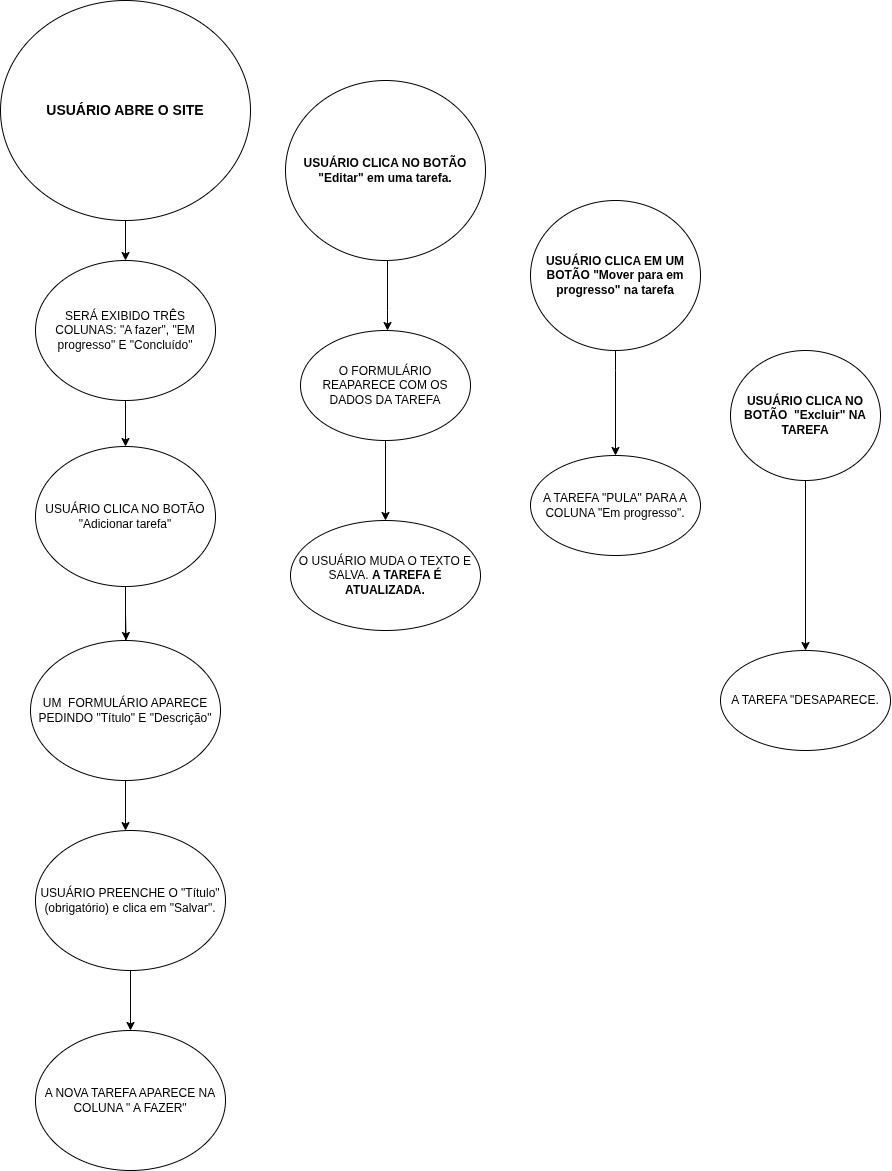

The diagram above was exported from draw.io. Its source (the exported page's mxGraphModel, read from the mxfile embedded in the PNG):
<mxGraphModel dx="1859" dy="3179" grid="1" gridSize="10" guides="1" tooltips="1" connect="1" arrows="1" fold="1" page="1" pageScale="1" pageWidth="827" pageHeight="1169" math="0" shadow="0">
  <root>
    <mxCell id="0" />
    <mxCell id="1" parent="0" />
    <mxCell id="SpyINcabqFAiB40C-5lD-21" style="edgeStyle=orthogonalEdgeStyle;rounded=0;orthogonalLoop=1;jettySize=auto;html=1;exitX=0.5;exitY=1;exitDx=0;exitDy=0;" edge="1" parent="1" target="SpyINcabqFAiB40C-5lD-5">
      <mxGeometry relative="1" as="geometry">
        <mxPoint x="155" y="-970" as="sourcePoint" />
      </mxGeometry>
    </mxCell>
    <mxCell id="SpyINcabqFAiB40C-5lD-1" value="&lt;b&gt;&lt;font style=&quot;font-size: 14px;&quot;&gt;USUÁRIO ABRE O SITE&lt;/font&gt;&lt;/b&gt;" style="ellipse;whiteSpace=wrap;html=1;" vertex="1" parent="1">
      <mxGeometry x="30" y="-1180" width="250" height="220" as="geometry" />
    </mxCell>
    <mxCell id="SpyINcabqFAiB40C-5lD-6" value="" style="edgeStyle=orthogonalEdgeStyle;rounded=0;orthogonalLoop=1;jettySize=auto;html=1;exitX=0.5;exitY=0;exitDx=0;exitDy=0;entryX=0.5;entryY=0;entryDx=0;entryDy=0;" edge="1" parent="1" source="SpyINcabqFAiB40C-5lD-7" target="SpyINcabqFAiB40C-5lD-7">
      <mxGeometry relative="1" as="geometry">
        <mxPoint x="330" y="-410" as="sourcePoint" />
      </mxGeometry>
    </mxCell>
    <mxCell id="SpyINcabqFAiB40C-5lD-20" style="edgeStyle=orthogonalEdgeStyle;rounded=0;orthogonalLoop=1;jettySize=auto;html=1;exitX=0.5;exitY=1;exitDx=0;exitDy=0;entryX=0.5;entryY=0;entryDx=0;entryDy=0;" edge="1" parent="1" source="SpyINcabqFAiB40C-5lD-5" target="SpyINcabqFAiB40C-5lD-7">
      <mxGeometry relative="1" as="geometry" />
    </mxCell>
    <mxCell id="SpyINcabqFAiB40C-5lD-5" value="SERÁ EXIBIDO TRÊS COLUNAS: &quot;A fazer&quot;, &quot;EM progresso&quot; E &quot;Concluído&quot;" style="ellipse;whiteSpace=wrap;html=1;" vertex="1" parent="1">
      <mxGeometry x="65" y="-920" width="180" height="140" as="geometry" />
    </mxCell>
    <mxCell id="SpyINcabqFAiB40C-5lD-22" style="edgeStyle=orthogonalEdgeStyle;rounded=0;orthogonalLoop=1;jettySize=auto;html=1;exitX=0.5;exitY=1;exitDx=0;exitDy=0;" edge="1" parent="1" source="SpyINcabqFAiB40C-5lD-7">
      <mxGeometry relative="1" as="geometry">
        <mxPoint x="154.52941176470586" y="-490" as="targetPoint" />
      </mxGeometry>
    </mxCell>
    <mxCell id="SpyINcabqFAiB40C-5lD-24" style="edgeStyle=orthogonalEdgeStyle;rounded=0;orthogonalLoop=1;jettySize=auto;html=1;exitX=0.5;exitY=1;exitDx=0;exitDy=0;" edge="1" parent="1" source="SpyINcabqFAiB40C-5lD-7">
      <mxGeometry relative="1" as="geometry">
        <mxPoint x="155.5714285714289" y="-540" as="targetPoint" />
      </mxGeometry>
    </mxCell>
    <mxCell id="SpyINcabqFAiB40C-5lD-7" value="USUÁRIO CLICA NO BOTÃO &quot;Adicionar tarefa&quot;" style="ellipse;whiteSpace=wrap;html=1;" vertex="1" parent="1">
      <mxGeometry x="65" y="-734" width="180" height="140" as="geometry" />
    </mxCell>
    <mxCell id="SpyINcabqFAiB40C-5lD-31" value="" style="edgeStyle=orthogonalEdgeStyle;rounded=0;orthogonalLoop=1;jettySize=auto;html=1;" edge="1" parent="1" source="SpyINcabqFAiB40C-5lD-14" target="SpyINcabqFAiB40C-5lD-26">
      <mxGeometry relative="1" as="geometry">
        <Array as="points">
          <mxPoint x="155" y="-350" />
          <mxPoint x="155" y="-350" />
        </Array>
      </mxGeometry>
    </mxCell>
    <mxCell id="SpyINcabqFAiB40C-5lD-14" value="UM&amp;nbsp; FORMULÁRIO APARECE PEDINDO &quot;Título&quot; E &quot;Descrição&quot;" style="ellipse;whiteSpace=wrap;html=1;" vertex="1" parent="1">
      <mxGeometry x="60" y="-540" width="190" height="140" as="geometry" />
    </mxCell>
    <mxCell id="SpyINcabqFAiB40C-5lD-29" value="" style="edgeStyle=orthogonalEdgeStyle;rounded=0;orthogonalLoop=1;jettySize=auto;html=1;" edge="1" parent="1" source="SpyINcabqFAiB40C-5lD-26" target="SpyINcabqFAiB40C-5lD-28">
      <mxGeometry relative="1" as="geometry" />
    </mxCell>
    <mxCell id="SpyINcabqFAiB40C-5lD-26" value="USUÁRIO PREENCHE O &quot;Título&quot; (obrigatório) e clica em &quot;Salvar&quot;." style="ellipse;whiteSpace=wrap;html=1;" vertex="1" parent="1">
      <mxGeometry x="65" y="-350" width="190" height="140" as="geometry" />
    </mxCell>
    <mxCell id="SpyINcabqFAiB40C-5lD-28" value="A NOVA TAREFA APARECE NA COLUNA &quot; A FAZER&quot;" style="ellipse;whiteSpace=wrap;html=1;" vertex="1" parent="1">
      <mxGeometry x="65" y="-150" width="190" height="140" as="geometry" />
    </mxCell>
    <mxCell id="SpyINcabqFAiB40C-5lD-35" value="" style="edgeStyle=orthogonalEdgeStyle;rounded=0;orthogonalLoop=1;jettySize=auto;html=1;" edge="1" parent="1" source="SpyINcabqFAiB40C-5lD-32" target="SpyINcabqFAiB40C-5lD-34">
      <mxGeometry relative="1" as="geometry">
        <Array as="points">
          <mxPoint x="417" y="-870" />
          <mxPoint x="417" y="-870" />
        </Array>
      </mxGeometry>
    </mxCell>
    <mxCell id="SpyINcabqFAiB40C-5lD-41" style="edgeStyle=orthogonalEdgeStyle;rounded=0;orthogonalLoop=1;jettySize=auto;html=1;exitX=0.5;exitY=0;exitDx=0;exitDy=0;" edge="1" parent="1" source="SpyINcabqFAiB40C-5lD-32">
      <mxGeometry relative="1" as="geometry">
        <mxPoint x="413.8571428571431" y="-1080" as="targetPoint" />
      </mxGeometry>
    </mxCell>
    <mxCell id="SpyINcabqFAiB40C-5lD-32" value="&lt;b&gt;USUÁRIO CLICA NO BOTÃO &quot;Editar&quot; em uma tarefa.&lt;/b&gt;" style="ellipse;whiteSpace=wrap;html=1;" vertex="1" parent="1">
      <mxGeometry x="315" y="-1100" width="200" height="180" as="geometry" />
    </mxCell>
    <mxCell id="SpyINcabqFAiB40C-5lD-46" value="" style="edgeStyle=orthogonalEdgeStyle;rounded=0;orthogonalLoop=1;jettySize=auto;html=1;" edge="1" parent="1" source="SpyINcabqFAiB40C-5lD-34" target="SpyINcabqFAiB40C-5lD-45">
      <mxGeometry relative="1" as="geometry" />
    </mxCell>
    <mxCell id="SpyINcabqFAiB40C-5lD-34" value="O FORMULÁRIO REAPARECE COM OS DADOS DA TAREFA" style="ellipse;whiteSpace=wrap;html=1;" vertex="1" parent="1">
      <mxGeometry x="330" y="-850" width="170" height="110" as="geometry" />
    </mxCell>
    <mxCell id="SpyINcabqFAiB40C-5lD-45" value="O USUÁRIO MUDA O TEXTO E SALVA. &lt;b&gt;A TAREFA É ATUALIZADA.&lt;/b&gt;" style="ellipse;whiteSpace=wrap;html=1;" vertex="1" parent="1">
      <mxGeometry x="320" y="-660" width="190" height="110" as="geometry" />
    </mxCell>
    <mxCell id="SpyINcabqFAiB40C-5lD-53" value="" style="edgeStyle=orthogonalEdgeStyle;rounded=0;orthogonalLoop=1;jettySize=auto;html=1;" edge="1" parent="1" source="SpyINcabqFAiB40C-5lD-51" target="SpyINcabqFAiB40C-5lD-52">
      <mxGeometry relative="1" as="geometry">
        <Array as="points">
          <mxPoint x="645" y="-810" />
          <mxPoint x="645" y="-810" />
        </Array>
      </mxGeometry>
    </mxCell>
    <mxCell id="SpyINcabqFAiB40C-5lD-51" value="&lt;b&gt;USUÁRIO CLICA EM UM BOTÃO &quot;Mover para em progresso&quot; na tarefa&lt;/b&gt;" style="ellipse;whiteSpace=wrap;html=1;" vertex="1" parent="1">
      <mxGeometry x="560" y="-980" width="170" height="150" as="geometry" />
    </mxCell>
    <mxCell id="SpyINcabqFAiB40C-5lD-52" value="A TAREFA &quot;PULA&quot; PARA A COLUNA &quot;Em progresso&quot;." style="ellipse;whiteSpace=wrap;html=1;" vertex="1" parent="1">
      <mxGeometry x="560" y="-725" width="170" height="100" as="geometry" />
    </mxCell>
    <mxCell id="SpyINcabqFAiB40C-5lD-58" value="" style="edgeStyle=orthogonalEdgeStyle;rounded=0;orthogonalLoop=1;jettySize=auto;html=1;" edge="1" parent="1" source="SpyINcabqFAiB40C-5lD-56" target="SpyINcabqFAiB40C-5lD-57">
      <mxGeometry relative="1" as="geometry" />
    </mxCell>
    <mxCell id="SpyINcabqFAiB40C-5lD-56" value="&lt;b&gt;USUÁRIO CLICA NO BOTÃO&amp;nbsp; &quot;Excluir&quot; NA TAREFA&lt;/b&gt;" style="ellipse;whiteSpace=wrap;html=1;" vertex="1" parent="1">
      <mxGeometry x="760" y="-830" width="150" height="130" as="geometry" />
    </mxCell>
    <mxCell id="SpyINcabqFAiB40C-5lD-57" value="A TAREFA &quot;DESAPARECE." style="ellipse;whiteSpace=wrap;html=1;" vertex="1" parent="1">
      <mxGeometry x="750" y="-530" width="170" height="100" as="geometry" />
    </mxCell>
  </root>
</mxGraphModel>